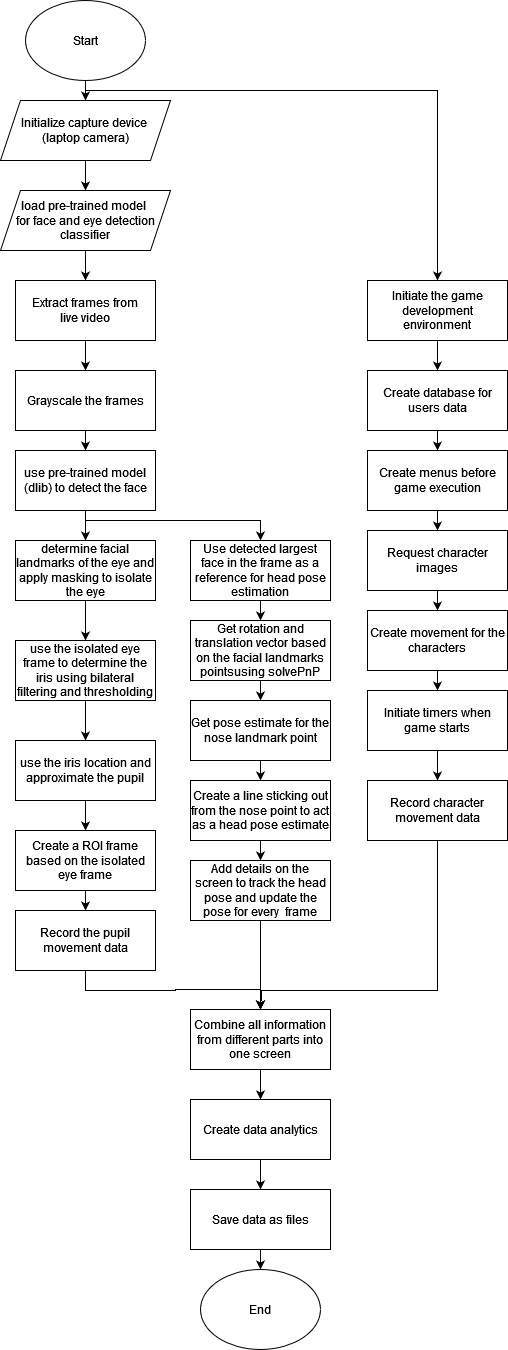

The diagram above was exported from draw.io. Its source (the exported page's mxGraphModel, read from the mxfile embedded in the PNG):
<mxGraphModel dx="1674" dy="746" grid="1" gridSize="10" guides="1" tooltips="1" connect="1" arrows="1" fold="1" page="1" pageScale="1" pageWidth="827" pageHeight="1169" math="0" shadow="0">
  <root>
    <mxCell id="0" />
    <mxCell id="1" parent="0" />
    <mxCell id="5i75rXTCu6J8_kpIXzyJ-7" style="edgeStyle=orthogonalEdgeStyle;rounded=0;orthogonalLoop=1;jettySize=auto;html=1;exitX=0.5;exitY=1;exitDx=0;exitDy=0;entryX=0.5;entryY=0;entryDx=0;entryDy=0;" parent="1" source="5i75rXTCu6J8_kpIXzyJ-3" target="5i75rXTCu6J8_kpIXzyJ-6" edge="1">
      <mxGeometry relative="1" as="geometry" />
    </mxCell>
    <mxCell id="5i75rXTCu6J8_kpIXzyJ-65" style="edgeStyle=orthogonalEdgeStyle;rounded=0;orthogonalLoop=1;jettySize=auto;html=1;exitX=0.5;exitY=1;exitDx=0;exitDy=0;" parent="1" source="5i75rXTCu6J8_kpIXzyJ-3" target="5i75rXTCu6J8_kpIXzyJ-38" edge="1">
      <mxGeometry relative="1" as="geometry">
        <Array as="points">
          <mxPoint x="405" y="120" />
          <mxPoint x="757" y="120" />
        </Array>
      </mxGeometry>
    </mxCell>
    <mxCell id="5i75rXTCu6J8_kpIXzyJ-3" value="Start" style="ellipse;whiteSpace=wrap;html=1;" parent="1" vertex="1">
      <mxGeometry x="345" y="30" width="120" height="80" as="geometry" />
    </mxCell>
    <mxCell id="5i75rXTCu6J8_kpIXzyJ-22" style="edgeStyle=orthogonalEdgeStyle;rounded=0;orthogonalLoop=1;jettySize=auto;html=1;exitX=0.5;exitY=1;exitDx=0;exitDy=0;entryX=0.5;entryY=0;entryDx=0;entryDy=0;" parent="1" source="5i75rXTCu6J8_kpIXzyJ-5" target="5i75rXTCu6J8_kpIXzyJ-9" edge="1">
      <mxGeometry relative="1" as="geometry" />
    </mxCell>
    <mxCell id="5i75rXTCu6J8_kpIXzyJ-5" value="&lt;div&gt;load pre-trained model&amp;nbsp;&lt;/div&gt;&lt;div&gt;for face and eye detection classifier &lt;/div&gt;" style="shape=parallelogram;perimeter=parallelogramPerimeter;whiteSpace=wrap;html=1;fixedSize=1;" parent="1" vertex="1">
      <mxGeometry x="320" y="220" width="170" height="60" as="geometry" />
    </mxCell>
    <mxCell id="5i75rXTCu6J8_kpIXzyJ-8" style="edgeStyle=orthogonalEdgeStyle;rounded=0;orthogonalLoop=1;jettySize=auto;html=1;exitX=0.5;exitY=1;exitDx=0;exitDy=0;entryX=0.5;entryY=0;entryDx=0;entryDy=0;" parent="1" source="5i75rXTCu6J8_kpIXzyJ-6" target="5i75rXTCu6J8_kpIXzyJ-5" edge="1">
      <mxGeometry relative="1" as="geometry" />
    </mxCell>
    <mxCell id="5i75rXTCu6J8_kpIXzyJ-6" value="&lt;div&gt;Initialize capture device&amp;nbsp;&lt;/div&gt;&lt;div&gt;(laptop camera)&lt;/div&gt;" style="shape=parallelogram;perimeter=parallelogramPerimeter;whiteSpace=wrap;html=1;fixedSize=1;" parent="1" vertex="1">
      <mxGeometry x="320" y="130" width="170" height="60" as="geometry" />
    </mxCell>
    <mxCell id="5i75rXTCu6J8_kpIXzyJ-23" style="edgeStyle=orthogonalEdgeStyle;rounded=0;orthogonalLoop=1;jettySize=auto;html=1;exitX=0.5;exitY=1;exitDx=0;exitDy=0;entryX=0.5;entryY=0;entryDx=0;entryDy=0;" parent="1" source="5i75rXTCu6J8_kpIXzyJ-9" target="5i75rXTCu6J8_kpIXzyJ-10" edge="1">
      <mxGeometry relative="1" as="geometry" />
    </mxCell>
    <mxCell id="5i75rXTCu6J8_kpIXzyJ-9" value="&lt;div&gt;Extract frames from &lt;br&gt;&lt;/div&gt;&lt;div&gt;live video&lt;br&gt;&lt;/div&gt;" style="rounded=0;whiteSpace=wrap;html=1;" parent="1" vertex="1">
      <mxGeometry x="335" y="310" width="140" height="60" as="geometry" />
    </mxCell>
    <mxCell id="5i75rXTCu6J8_kpIXzyJ-24" style="edgeStyle=orthogonalEdgeStyle;rounded=0;orthogonalLoop=1;jettySize=auto;html=1;exitX=0.5;exitY=1;exitDx=0;exitDy=0;" parent="1" source="5i75rXTCu6J8_kpIXzyJ-10" target="5i75rXTCu6J8_kpIXzyJ-11" edge="1">
      <mxGeometry relative="1" as="geometry" />
    </mxCell>
    <mxCell id="5i75rXTCu6J8_kpIXzyJ-10" value="Grayscale the frames" style="rounded=0;whiteSpace=wrap;html=1;" parent="1" vertex="1">
      <mxGeometry x="335" y="400" width="140" height="60" as="geometry" />
    </mxCell>
    <mxCell id="5i75rXTCu6J8_kpIXzyJ-25" style="edgeStyle=orthogonalEdgeStyle;rounded=0;orthogonalLoop=1;jettySize=auto;html=1;exitX=0.5;exitY=1;exitDx=0;exitDy=0;" parent="1" source="5i75rXTCu6J8_kpIXzyJ-11" target="5i75rXTCu6J8_kpIXzyJ-13" edge="1">
      <mxGeometry relative="1" as="geometry" />
    </mxCell>
    <mxCell id="5i75rXTCu6J8_kpIXzyJ-64" style="edgeStyle=orthogonalEdgeStyle;rounded=0;orthogonalLoop=1;jettySize=auto;html=1;exitX=0.5;exitY=1;exitDx=0;exitDy=0;entryX=0.5;entryY=0;entryDx=0;entryDy=0;" parent="1" source="5i75rXTCu6J8_kpIXzyJ-11" target="5i75rXTCu6J8_kpIXzyJ-17" edge="1">
      <mxGeometry relative="1" as="geometry">
        <Array as="points">
          <mxPoint x="405" y="550" />
          <mxPoint x="580" y="550" />
        </Array>
      </mxGeometry>
    </mxCell>
    <mxCell id="5i75rXTCu6J8_kpIXzyJ-11" value="use pre-trained model (dlib) to detect the face" style="rounded=0;whiteSpace=wrap;html=1;" parent="1" vertex="1">
      <mxGeometry x="335" y="480" width="140" height="60" as="geometry" />
    </mxCell>
    <mxCell id="5i75rXTCu6J8_kpIXzyJ-19" style="edgeStyle=orthogonalEdgeStyle;rounded=0;orthogonalLoop=1;jettySize=auto;html=1;exitX=0.5;exitY=1;exitDx=0;exitDy=0;entryX=0.5;entryY=0;entryDx=0;entryDy=0;" parent="1" source="5i75rXTCu6J8_kpIXzyJ-12" target="5i75rXTCu6J8_kpIXzyJ-15" edge="1">
      <mxGeometry relative="1" as="geometry" />
    </mxCell>
    <mxCell id="5i75rXTCu6J8_kpIXzyJ-12" value="use the isolated eye frame to determine the iris using bilateral filtering and thresholding" style="rounded=0;whiteSpace=wrap;html=1;" parent="1" vertex="1">
      <mxGeometry x="335" y="670" width="140" height="60" as="geometry" />
    </mxCell>
    <mxCell id="5i75rXTCu6J8_kpIXzyJ-26" style="edgeStyle=orthogonalEdgeStyle;rounded=0;orthogonalLoop=1;jettySize=auto;html=1;exitX=0.5;exitY=1;exitDx=0;exitDy=0;" parent="1" source="5i75rXTCu6J8_kpIXzyJ-13" target="5i75rXTCu6J8_kpIXzyJ-12" edge="1">
      <mxGeometry relative="1" as="geometry" />
    </mxCell>
    <mxCell id="5i75rXTCu6J8_kpIXzyJ-13" value="determine facial landmarks of the eye and apply masking to isolate the eye " style="rounded=0;whiteSpace=wrap;html=1;" parent="1" vertex="1">
      <mxGeometry x="335" y="570" width="140" height="60" as="geometry" />
    </mxCell>
    <mxCell id="5i75rXTCu6J8_kpIXzyJ-27" style="edgeStyle=orthogonalEdgeStyle;rounded=0;orthogonalLoop=1;jettySize=auto;html=1;exitX=0.5;exitY=1;exitDx=0;exitDy=0;" parent="1" source="5i75rXTCu6J8_kpIXzyJ-15" target="5i75rXTCu6J8_kpIXzyJ-16" edge="1">
      <mxGeometry relative="1" as="geometry" />
    </mxCell>
    <mxCell id="5i75rXTCu6J8_kpIXzyJ-15" value="use the iris location and approximate the pupil " style="rounded=0;whiteSpace=wrap;html=1;" parent="1" vertex="1">
      <mxGeometry x="335" y="770" width="140" height="60" as="geometry" />
    </mxCell>
    <mxCell id="5i75rXTCu6J8_kpIXzyJ-46" style="edgeStyle=orthogonalEdgeStyle;rounded=0;orthogonalLoop=1;jettySize=auto;html=1;exitX=0.5;exitY=1;exitDx=0;exitDy=0;entryX=0.5;entryY=0;entryDx=0;entryDy=0;" parent="1" source="5i75rXTCu6J8_kpIXzyJ-16" target="5i75rXTCu6J8_kpIXzyJ-45" edge="1">
      <mxGeometry relative="1" as="geometry" />
    </mxCell>
    <mxCell id="5i75rXTCu6J8_kpIXzyJ-16" value="Create a ROI frame based on the isolated eye frame" style="rounded=0;whiteSpace=wrap;html=1;" parent="1" vertex="1">
      <mxGeometry x="335" y="860" width="140" height="60" as="geometry" />
    </mxCell>
    <mxCell id="5i75rXTCu6J8_kpIXzyJ-32" style="edgeStyle=orthogonalEdgeStyle;rounded=0;orthogonalLoop=1;jettySize=auto;html=1;exitX=0.5;exitY=1;exitDx=0;exitDy=0;entryX=0.5;entryY=0;entryDx=0;entryDy=0;" parent="1" source="5i75rXTCu6J8_kpIXzyJ-17" target="5i75rXTCu6J8_kpIXzyJ-28" edge="1">
      <mxGeometry relative="1" as="geometry" />
    </mxCell>
    <mxCell id="5i75rXTCu6J8_kpIXzyJ-17" value="Use detected largest face in the frame as a reference for head pose estimation " style="rounded=0;whiteSpace=wrap;html=1;" parent="1" vertex="1">
      <mxGeometry x="510" y="570" width="140" height="60" as="geometry" />
    </mxCell>
    <mxCell id="5i75rXTCu6J8_kpIXzyJ-33" style="edgeStyle=orthogonalEdgeStyle;rounded=0;orthogonalLoop=1;jettySize=auto;html=1;exitX=0.5;exitY=1;exitDx=0;exitDy=0;entryX=0.5;entryY=0;entryDx=0;entryDy=0;" parent="1" source="5i75rXTCu6J8_kpIXzyJ-28" target="5i75rXTCu6J8_kpIXzyJ-29" edge="1">
      <mxGeometry relative="1" as="geometry" />
    </mxCell>
    <mxCell id="5i75rXTCu6J8_kpIXzyJ-28" value="Get rotation and translation vector based on the facial landmarks pointsusing solvePnP" style="rounded=0;whiteSpace=wrap;html=1;" parent="1" vertex="1">
      <mxGeometry x="510" y="650" width="140" height="60" as="geometry" />
    </mxCell>
    <mxCell id="5i75rXTCu6J8_kpIXzyJ-34" style="edgeStyle=orthogonalEdgeStyle;rounded=0;orthogonalLoop=1;jettySize=auto;html=1;exitX=0.5;exitY=1;exitDx=0;exitDy=0;entryX=0.5;entryY=0;entryDx=0;entryDy=0;" parent="1" source="5i75rXTCu6J8_kpIXzyJ-29" target="5i75rXTCu6J8_kpIXzyJ-30" edge="1">
      <mxGeometry relative="1" as="geometry" />
    </mxCell>
    <mxCell id="5i75rXTCu6J8_kpIXzyJ-29" value="Get pose estimate for the nose landmark point " style="rounded=0;whiteSpace=wrap;html=1;" parent="1" vertex="1">
      <mxGeometry x="510" y="730" width="140" height="60" as="geometry" />
    </mxCell>
    <mxCell id="5i75rXTCu6J8_kpIXzyJ-37" style="edgeStyle=orthogonalEdgeStyle;rounded=0;orthogonalLoop=1;jettySize=auto;html=1;exitX=0.5;exitY=1;exitDx=0;exitDy=0;" parent="1" source="5i75rXTCu6J8_kpIXzyJ-30" target="5i75rXTCu6J8_kpIXzyJ-36" edge="1">
      <mxGeometry relative="1" as="geometry" />
    </mxCell>
    <mxCell id="5i75rXTCu6J8_kpIXzyJ-30" value="Create a line sticking out from the nose point to act as a head pose estimate" style="rounded=0;whiteSpace=wrap;html=1;" parent="1" vertex="1">
      <mxGeometry x="510" y="810" width="140" height="60" as="geometry" />
    </mxCell>
    <mxCell id="5i75rXTCu6J8_kpIXzyJ-56" style="edgeStyle=orthogonalEdgeStyle;rounded=0;orthogonalLoop=1;jettySize=auto;html=1;exitX=0.5;exitY=1;exitDx=0;exitDy=0;entryX=0.5;entryY=0;entryDx=0;entryDy=0;" parent="1" source="5i75rXTCu6J8_kpIXzyJ-36" target="5i75rXTCu6J8_kpIXzyJ-54" edge="1">
      <mxGeometry relative="1" as="geometry" />
    </mxCell>
    <mxCell id="5i75rXTCu6J8_kpIXzyJ-36" value="Add details on the screen to track the head pose and update the pose for every&amp;nbsp; frame" style="rounded=0;whiteSpace=wrap;html=1;" parent="1" vertex="1">
      <mxGeometry x="510" y="890" width="140" height="60" as="geometry" />
    </mxCell>
    <mxCell id="5i75rXTCu6J8_kpIXzyJ-47" style="edgeStyle=orthogonalEdgeStyle;rounded=0;orthogonalLoop=1;jettySize=auto;html=1;exitX=0.5;exitY=1;exitDx=0;exitDy=0;" parent="1" source="5i75rXTCu6J8_kpIXzyJ-38" target="5i75rXTCu6J8_kpIXzyJ-39" edge="1">
      <mxGeometry relative="1" as="geometry" />
    </mxCell>
    <mxCell id="5i75rXTCu6J8_kpIXzyJ-38" value="Initiate the game development environment" style="rounded=0;whiteSpace=wrap;html=1;" parent="1" vertex="1">
      <mxGeometry x="687" y="310" width="140" height="60" as="geometry" />
    </mxCell>
    <mxCell id="5i75rXTCu6J8_kpIXzyJ-48" style="edgeStyle=orthogonalEdgeStyle;rounded=0;orthogonalLoop=1;jettySize=auto;html=1;exitX=0.5;exitY=1;exitDx=0;exitDy=0;" parent="1" source="5i75rXTCu6J8_kpIXzyJ-39" target="5i75rXTCu6J8_kpIXzyJ-40" edge="1">
      <mxGeometry relative="1" as="geometry" />
    </mxCell>
    <mxCell id="5i75rXTCu6J8_kpIXzyJ-39" value="Create database for users data" style="rounded=0;whiteSpace=wrap;html=1;" parent="1" vertex="1">
      <mxGeometry x="687" y="400" width="140" height="60" as="geometry" />
    </mxCell>
    <mxCell id="5i75rXTCu6J8_kpIXzyJ-50" style="edgeStyle=orthogonalEdgeStyle;rounded=0;orthogonalLoop=1;jettySize=auto;html=1;exitX=0.5;exitY=1;exitDx=0;exitDy=0;entryX=0.5;entryY=0;entryDx=0;entryDy=0;" parent="1" source="5i75rXTCu6J8_kpIXzyJ-40" target="5i75rXTCu6J8_kpIXzyJ-41" edge="1">
      <mxGeometry relative="1" as="geometry" />
    </mxCell>
    <mxCell id="5i75rXTCu6J8_kpIXzyJ-40" value="&lt;div&gt;Create menus before game execution&lt;/div&gt;" style="rounded=0;whiteSpace=wrap;html=1;" parent="1" vertex="1">
      <mxGeometry x="687" y="480" width="140" height="60" as="geometry" />
    </mxCell>
    <mxCell id="5i75rXTCu6J8_kpIXzyJ-51" style="edgeStyle=orthogonalEdgeStyle;rounded=0;orthogonalLoop=1;jettySize=auto;html=1;exitX=0.5;exitY=1;exitDx=0;exitDy=0;entryX=0.5;entryY=0;entryDx=0;entryDy=0;" parent="1" source="5i75rXTCu6J8_kpIXzyJ-41" target="5i75rXTCu6J8_kpIXzyJ-42" edge="1">
      <mxGeometry relative="1" as="geometry" />
    </mxCell>
    <mxCell id="5i75rXTCu6J8_kpIXzyJ-41" value="Request character images" style="rounded=0;whiteSpace=wrap;html=1;" parent="1" vertex="1">
      <mxGeometry x="687" y="560" width="140" height="60" as="geometry" />
    </mxCell>
    <mxCell id="5i75rXTCu6J8_kpIXzyJ-52" style="edgeStyle=orthogonalEdgeStyle;rounded=0;orthogonalLoop=1;jettySize=auto;html=1;exitX=0.5;exitY=1;exitDx=0;exitDy=0;entryX=0.5;entryY=0;entryDx=0;entryDy=0;" parent="1" source="5i75rXTCu6J8_kpIXzyJ-42" target="5i75rXTCu6J8_kpIXzyJ-43" edge="1">
      <mxGeometry relative="1" as="geometry" />
    </mxCell>
    <mxCell id="5i75rXTCu6J8_kpIXzyJ-42" value="Create movement for the characters" style="rounded=0;whiteSpace=wrap;html=1;" parent="1" vertex="1">
      <mxGeometry x="687" y="640" width="140" height="60" as="geometry" />
    </mxCell>
    <mxCell id="5i75rXTCu6J8_kpIXzyJ-53" style="edgeStyle=orthogonalEdgeStyle;rounded=0;orthogonalLoop=1;jettySize=auto;html=1;exitX=0.5;exitY=1;exitDx=0;exitDy=0;entryX=0.5;entryY=0;entryDx=0;entryDy=0;" parent="1" source="5i75rXTCu6J8_kpIXzyJ-43" target="5i75rXTCu6J8_kpIXzyJ-44" edge="1">
      <mxGeometry relative="1" as="geometry" />
    </mxCell>
    <mxCell id="5i75rXTCu6J8_kpIXzyJ-43" value="Initiate timers when game starts" style="rounded=0;whiteSpace=wrap;html=1;" parent="1" vertex="1">
      <mxGeometry x="687" y="720" width="140" height="60" as="geometry" />
    </mxCell>
    <mxCell id="5i75rXTCu6J8_kpIXzyJ-57" style="edgeStyle=orthogonalEdgeStyle;rounded=0;orthogonalLoop=1;jettySize=auto;html=1;exitX=0.5;exitY=1;exitDx=0;exitDy=0;entryX=0.5;entryY=0;entryDx=0;entryDy=0;" parent="1" target="5i75rXTCu6J8_kpIXzyJ-54" edge="1">
      <mxGeometry relative="1" as="geometry">
        <mxPoint x="580" y="1030" as="targetPoint" />
        <mxPoint x="757" y="850" as="sourcePoint" />
        <Array as="points">
          <mxPoint x="757" y="1020" />
          <mxPoint x="581" y="1020" />
          <mxPoint x="581" y="1030" />
          <mxPoint x="580" y="1030" />
        </Array>
      </mxGeometry>
    </mxCell>
    <mxCell id="5i75rXTCu6J8_kpIXzyJ-44" value="Record character movement data" style="rounded=0;whiteSpace=wrap;html=1;" parent="1" vertex="1">
      <mxGeometry x="687" y="810" width="140" height="60" as="geometry" />
    </mxCell>
    <mxCell id="5i75rXTCu6J8_kpIXzyJ-55" style="edgeStyle=orthogonalEdgeStyle;rounded=0;orthogonalLoop=1;jettySize=auto;html=1;exitX=0.5;exitY=1;exitDx=0;exitDy=0;entryX=0.5;entryY=0;entryDx=0;entryDy=0;" parent="1" source="5i75rXTCu6J8_kpIXzyJ-45" target="5i75rXTCu6J8_kpIXzyJ-54" edge="1">
      <mxGeometry relative="1" as="geometry" />
    </mxCell>
    <mxCell id="5i75rXTCu6J8_kpIXzyJ-45" value="Record the pupil movement data" style="rounded=0;whiteSpace=wrap;html=1;" parent="1" vertex="1">
      <mxGeometry x="335" y="940" width="140" height="60" as="geometry" />
    </mxCell>
    <mxCell id="5i75rXTCu6J8_kpIXzyJ-59" style="edgeStyle=orthogonalEdgeStyle;rounded=0;orthogonalLoop=1;jettySize=auto;html=1;exitX=0.5;exitY=1;exitDx=0;exitDy=0;" parent="1" source="5i75rXTCu6J8_kpIXzyJ-54" target="5i75rXTCu6J8_kpIXzyJ-58" edge="1">
      <mxGeometry relative="1" as="geometry" />
    </mxCell>
    <mxCell id="5i75rXTCu6J8_kpIXzyJ-54" value="Combine all information from different parts into one screen" style="rounded=0;whiteSpace=wrap;html=1;" parent="1" vertex="1">
      <mxGeometry x="510" y="1039" width="140" height="60" as="geometry" />
    </mxCell>
    <mxCell id="5i75rXTCu6J8_kpIXzyJ-61" style="edgeStyle=orthogonalEdgeStyle;rounded=0;orthogonalLoop=1;jettySize=auto;html=1;exitX=0.5;exitY=1;exitDx=0;exitDy=0;entryX=0.5;entryY=0;entryDx=0;entryDy=0;" parent="1" source="5i75rXTCu6J8_kpIXzyJ-58" target="5i75rXTCu6J8_kpIXzyJ-60" edge="1">
      <mxGeometry relative="1" as="geometry" />
    </mxCell>
    <mxCell id="5i75rXTCu6J8_kpIXzyJ-58" value="Create data analytics" style="rounded=0;whiteSpace=wrap;html=1;" parent="1" vertex="1">
      <mxGeometry x="510" y="1129" width="140" height="60" as="geometry" />
    </mxCell>
    <mxCell id="5i75rXTCu6J8_kpIXzyJ-63" style="edgeStyle=orthogonalEdgeStyle;rounded=0;orthogonalLoop=1;jettySize=auto;html=1;exitX=0.5;exitY=1;exitDx=0;exitDy=0;entryX=0.5;entryY=0;entryDx=0;entryDy=0;" parent="1" source="5i75rXTCu6J8_kpIXzyJ-60" target="5i75rXTCu6J8_kpIXzyJ-62" edge="1">
      <mxGeometry relative="1" as="geometry" />
    </mxCell>
    <mxCell id="5i75rXTCu6J8_kpIXzyJ-60" value="Save data as files" style="rounded=0;whiteSpace=wrap;html=1;" parent="1" vertex="1">
      <mxGeometry x="510" y="1219" width="140" height="60" as="geometry" />
    </mxCell>
    <mxCell id="5i75rXTCu6J8_kpIXzyJ-62" value="End" style="ellipse;whiteSpace=wrap;html=1;" parent="1" vertex="1">
      <mxGeometry x="520" y="1299" width="120" height="80" as="geometry" />
    </mxCell>
  </root>
</mxGraphModel>